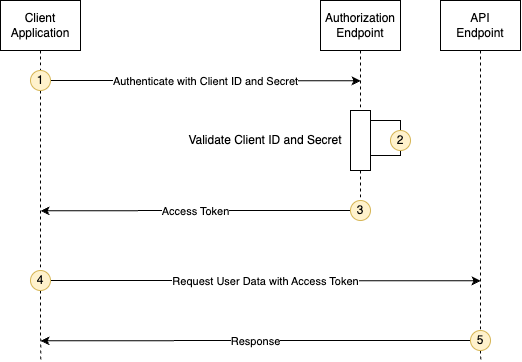

The diagram above was exported from draw.io. Its source (the exported page's mxGraphModel, read from the mxfile embedded in the PNG):
<mxGraphModel dx="868" dy="643" grid="1" gridSize="10" guides="1" tooltips="1" connect="1" arrows="1" fold="1" page="1" pageScale="1" pageWidth="850" pageHeight="1100" math="0" shadow="0">
  <root>
    <mxCell id="0" />
    <mxCell id="1" parent="0" />
    <mxCell id="OFfN8rP4ZMydRF1LuhI_-7" style="edgeStyle=orthogonalEdgeStyle;rounded=0;orthogonalLoop=1;jettySize=auto;html=1;exitX=0.5;exitY=1;exitDx=0;exitDy=0;entryX=0.5;entryY=0;entryDx=0;entryDy=0;endArrow=none;endFill=0;dashed=1;" edge="1" parent="1" source="OFfN8rP4ZMydRF1LuhI_-2" target="OFfN8rP4ZMydRF1LuhI_-6">
      <mxGeometry relative="1" as="geometry" />
    </mxCell>
    <mxCell id="OFfN8rP4ZMydRF1LuhI_-2" value="Client Application" style="rounded=0;whiteSpace=wrap;html=1;" vertex="1" parent="1">
      <mxGeometry x="200" y="200" width="80" height="50" as="geometry" />
    </mxCell>
    <mxCell id="OFfN8rP4ZMydRF1LuhI_-9" style="edgeStyle=orthogonalEdgeStyle;rounded=0;orthogonalLoop=1;jettySize=auto;html=1;exitX=0.5;exitY=1;exitDx=0;exitDy=0;entryX=0.5;entryY=0;entryDx=0;entryDy=0;endArrow=none;endFill=0;dashed=1;" edge="1" parent="1" source="OFfN8rP4ZMydRF1LuhI_-3" target="OFfN8rP4ZMydRF1LuhI_-8">
      <mxGeometry relative="1" as="geometry" />
    </mxCell>
    <mxCell id="OFfN8rP4ZMydRF1LuhI_-3" value="Authorization Endpoint" style="rounded=0;whiteSpace=wrap;html=1;" vertex="1" parent="1">
      <mxGeometry x="520" y="200" width="80" height="50" as="geometry" />
    </mxCell>
    <mxCell id="OFfN8rP4ZMydRF1LuhI_-21" style="edgeStyle=orthogonalEdgeStyle;rounded=0;orthogonalLoop=1;jettySize=auto;html=1;exitX=0.5;exitY=1;exitDx=0;exitDy=0;entryX=0.5;entryY=0;entryDx=0;entryDy=0;endArrow=none;endFill=0;dashed=1;" edge="1" parent="1" source="OFfN8rP4ZMydRF1LuhI_-4" target="OFfN8rP4ZMydRF1LuhI_-20">
      <mxGeometry relative="1" as="geometry" />
    </mxCell>
    <mxCell id="OFfN8rP4ZMydRF1LuhI_-4" value="API&lt;br&gt;Endpoint" style="rounded=0;whiteSpace=wrap;html=1;" vertex="1" parent="1">
      <mxGeometry x="640" y="200" width="80" height="50" as="geometry" />
    </mxCell>
    <mxCell id="OFfN8rP4ZMydRF1LuhI_-10" value="Authenticate with Client ID and Secret" style="edgeStyle=orthogonalEdgeStyle;rounded=0;orthogonalLoop=1;jettySize=auto;html=1;exitX=1;exitY=0.5;exitDx=0;exitDy=0;" edge="1" parent="1" source="OFfN8rP4ZMydRF1LuhI_-6">
      <mxGeometry relative="1" as="geometry">
        <mxPoint x="560" y="280.33333333333337" as="targetPoint" />
      </mxGeometry>
    </mxCell>
    <mxCell id="OFfN8rP4ZMydRF1LuhI_-18" style="edgeStyle=orthogonalEdgeStyle;rounded=0;orthogonalLoop=1;jettySize=auto;html=1;exitX=0.5;exitY=1;exitDx=0;exitDy=0;entryX=0.5;entryY=0;entryDx=0;entryDy=0;endArrow=none;endFill=0;dashed=1;" edge="1" parent="1" source="OFfN8rP4ZMydRF1LuhI_-6" target="OFfN8rP4ZMydRF1LuhI_-17">
      <mxGeometry relative="1" as="geometry" />
    </mxCell>
    <mxCell id="OFfN8rP4ZMydRF1LuhI_-6" value="1" style="ellipse;whiteSpace=wrap;html=1;aspect=fixed;fillColor=#fff2cc;strokeColor=#d6b656;" vertex="1" parent="1">
      <mxGeometry x="230" y="270" width="20" height="20" as="geometry" />
    </mxCell>
    <mxCell id="OFfN8rP4ZMydRF1LuhI_-16" style="edgeStyle=orthogonalEdgeStyle;rounded=0;orthogonalLoop=1;jettySize=auto;html=1;exitX=0.5;exitY=1;exitDx=0;exitDy=0;entryX=0.5;entryY=0;entryDx=0;entryDy=0;endArrow=none;endFill=0;dashed=1;" edge="1" parent="1" source="OFfN8rP4ZMydRF1LuhI_-8" target="OFfN8rP4ZMydRF1LuhI_-15">
      <mxGeometry relative="1" as="geometry" />
    </mxCell>
    <mxCell id="OFfN8rP4ZMydRF1LuhI_-8" value="" style="rounded=0;whiteSpace=wrap;html=1;" vertex="1" parent="1">
      <mxGeometry x="550" y="310" width="20" height="60" as="geometry" />
    </mxCell>
    <mxCell id="OFfN8rP4ZMydRF1LuhI_-12" value="" style="endArrow=none;html=1;rounded=0;edgeStyle=orthogonalEdgeStyle;entryX=1;entryY=0.75;entryDx=0;entryDy=0;" edge="1" parent="1" target="OFfN8rP4ZMydRF1LuhI_-8">
      <mxGeometry width="50" height="50" relative="1" as="geometry">
        <mxPoint x="570" y="320" as="sourcePoint" />
        <mxPoint x="610" y="320" as="targetPoint" />
        <Array as="points">
          <mxPoint x="600" y="320" />
          <mxPoint x="600" y="355" />
        </Array>
      </mxGeometry>
    </mxCell>
    <mxCell id="OFfN8rP4ZMydRF1LuhI_-13" value="2" style="ellipse;whiteSpace=wrap;html=1;aspect=fixed;fillColor=#fff2cc;strokeColor=#d6b656;" vertex="1" parent="1">
      <mxGeometry x="590" y="330" width="20" height="20" as="geometry" />
    </mxCell>
    <mxCell id="OFfN8rP4ZMydRF1LuhI_-14" value="Validate Client ID and Secret" style="text;html=1;strokeColor=none;fillColor=none;align=center;verticalAlign=middle;whiteSpace=wrap;rounded=0;labelPosition=center;verticalLabelPosition=middle;" vertex="1" parent="1">
      <mxGeometry x="380" y="325" width="170" height="30" as="geometry" />
    </mxCell>
    <mxCell id="OFfN8rP4ZMydRF1LuhI_-19" value="Access Token" style="edgeStyle=orthogonalEdgeStyle;rounded=0;orthogonalLoop=1;jettySize=auto;html=1;exitX=0;exitY=0.5;exitDx=0;exitDy=0;" edge="1" parent="1" source="OFfN8rP4ZMydRF1LuhI_-15">
      <mxGeometry relative="1" as="geometry">
        <mxPoint x="240" y="410.3333333333335" as="targetPoint" />
      </mxGeometry>
    </mxCell>
    <mxCell id="OFfN8rP4ZMydRF1LuhI_-15" value="3" style="ellipse;whiteSpace=wrap;html=1;aspect=fixed;fillColor=#fff2cc;strokeColor=#d6b656;" vertex="1" parent="1">
      <mxGeometry x="550" y="400" width="20" height="20" as="geometry" />
    </mxCell>
    <mxCell id="OFfN8rP4ZMydRF1LuhI_-22" value="Request User Data with Access Token" style="edgeStyle=orthogonalEdgeStyle;rounded=0;orthogonalLoop=1;jettySize=auto;html=1;exitX=1;exitY=0.5;exitDx=0;exitDy=0;" edge="1" parent="1" source="OFfN8rP4ZMydRF1LuhI_-17">
      <mxGeometry relative="1" as="geometry">
        <mxPoint x="680" y="480.3333333333335" as="targetPoint" />
      </mxGeometry>
    </mxCell>
    <mxCell id="OFfN8rP4ZMydRF1LuhI_-23" style="edgeStyle=orthogonalEdgeStyle;rounded=0;orthogonalLoop=1;jettySize=auto;html=1;exitX=0.5;exitY=1;exitDx=0;exitDy=0;endArrow=none;endFill=0;dashed=1;" edge="1" parent="1" source="OFfN8rP4ZMydRF1LuhI_-17">
      <mxGeometry relative="1" as="geometry">
        <mxPoint x="240.33333333333348" y="560" as="targetPoint" />
      </mxGeometry>
    </mxCell>
    <mxCell id="OFfN8rP4ZMydRF1LuhI_-17" value="4" style="ellipse;whiteSpace=wrap;html=1;aspect=fixed;fillColor=#fff2cc;strokeColor=#d6b656;" vertex="1" parent="1">
      <mxGeometry x="230" y="470" width="20" height="20" as="geometry" />
    </mxCell>
    <mxCell id="OFfN8rP4ZMydRF1LuhI_-24" value="Response" style="edgeStyle=orthogonalEdgeStyle;rounded=0;orthogonalLoop=1;jettySize=auto;html=1;exitX=0;exitY=0.5;exitDx=0;exitDy=0;" edge="1" parent="1" source="OFfN8rP4ZMydRF1LuhI_-20">
      <mxGeometry relative="1" as="geometry">
        <mxPoint x="240" y="540.3333333333335" as="targetPoint" />
      </mxGeometry>
    </mxCell>
    <mxCell id="OFfN8rP4ZMydRF1LuhI_-25" style="edgeStyle=orthogonalEdgeStyle;rounded=0;orthogonalLoop=1;jettySize=auto;html=1;exitX=0.5;exitY=1;exitDx=0;exitDy=0;endArrow=none;endFill=0;dashed=1;" edge="1" parent="1" source="OFfN8rP4ZMydRF1LuhI_-20">
      <mxGeometry relative="1" as="geometry">
        <mxPoint x="680.3333333333335" y="560" as="targetPoint" />
      </mxGeometry>
    </mxCell>
    <mxCell id="OFfN8rP4ZMydRF1LuhI_-20" value="5" style="ellipse;whiteSpace=wrap;html=1;aspect=fixed;fillColor=#fff2cc;strokeColor=#d6b656;" vertex="1" parent="1">
      <mxGeometry x="670" y="530" width="20" height="20" as="geometry" />
    </mxCell>
  </root>
</mxGraphModel>